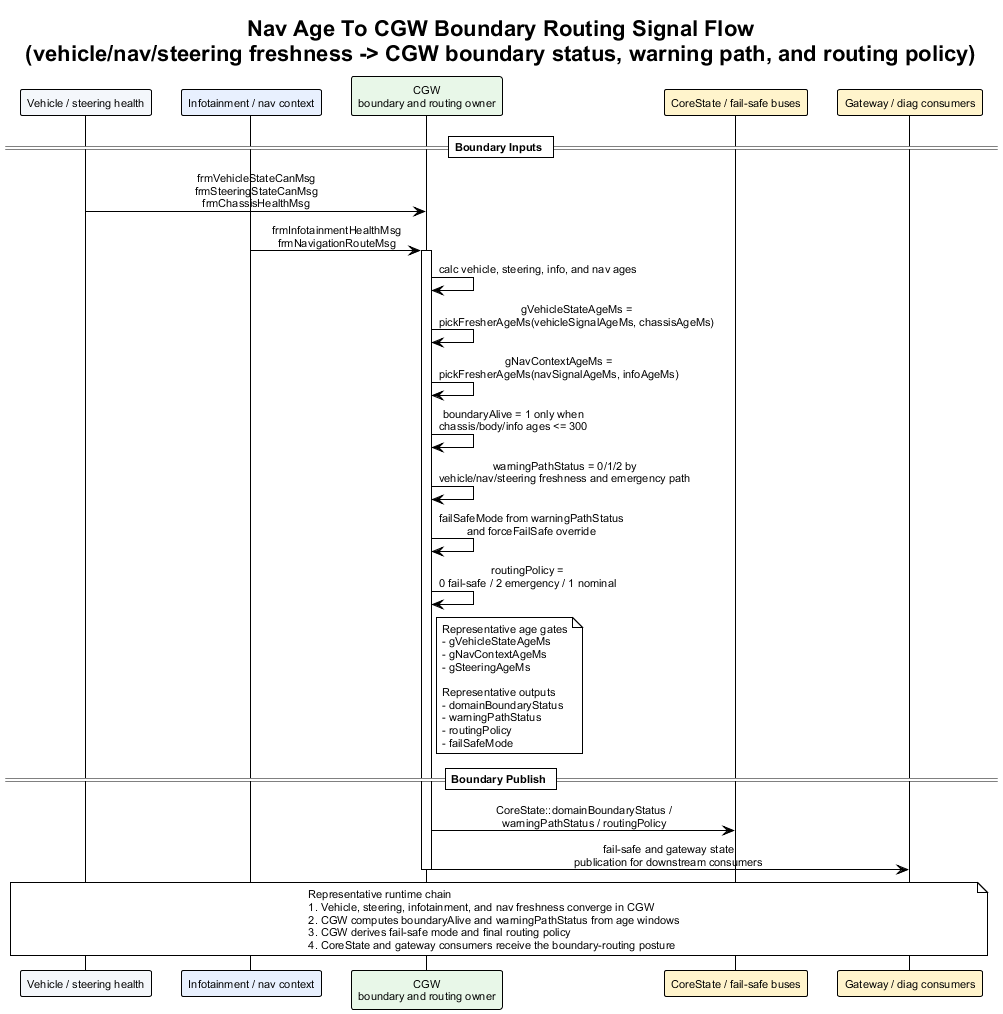

The diagram above was rendered by PlantUML. Its source (embedded in the PNG):
@startuml nav_age_to_cgw_boundary_routing_signal_flow
!theme plain
skinparam backgroundColor #FFFFFF
skinparam defaultFontName Arial
skinparam defaultFontSize 11
skinparam sequenceMessageAlign center
skinparam responseMessageBelowArrow true

title Nav Age To CGW Boundary Routing Signal Flow\n(vehicle/nav/steering freshness -> CGW boundary status, warning path, and routing policy)

participant "Vehicle / steering health" as Veh #F4F7FB
participant "Infotainment / nav context" as Nav #E8F0FE
participant "CGW\nboundary and routing owner" as CGW #E8F7E8
participant "CoreState / fail-safe buses" as CoreBus #FFF4CC
participant "Gateway / diag consumers" as Consumers #FFF4CC

== Boundary Inputs ==

Veh -> CGW : frmVehicleStateCanMsg\nfrmSteeringStateCanMsg\nfrmChassisHealthMsg
Nav -> CGW : frmInfotainmentHealthMsg\nfrmNavigationRouteMsg
activate CGW
CGW -> CGW : calc vehicle, steering, info, and nav ages
CGW -> CGW : gVehicleStateAgeMs =\npickFresherAgeMs(vehicleSignalAgeMs, chassisAgeMs)
CGW -> CGW : gNavContextAgeMs =\npickFresherAgeMs(navSignalAgeMs, infoAgeMs)
CGW -> CGW : boundaryAlive = 1 only when\nchassis/body/info ages <= 300
CGW -> CGW : warningPathStatus = 0/1/2 by\nvehicle/nav/steering freshness and emergency path
CGW -> CGW : failSafeMode from warningPathStatus\nand forceFailSafe override
CGW -> CGW : routingPolicy =\n0 fail-safe / 2 emergency / 1 nominal
note right of CGW
Representative age gates
- gVehicleStateAgeMs
- gNavContextAgeMs
- gSteeringAgeMs

Representative outputs
- domainBoundaryStatus
- warningPathStatus
- routingPolicy
- failSafeMode
end note

== Boundary Publish ==

CGW -> CoreBus : CoreState::domainBoundaryStatus /\nwarningPathStatus / routingPolicy
CGW -> Consumers : fail-safe and gateway state\npublication for downstream consumers
deactivate CGW

note over Veh, Consumers
Representative runtime chain
1. Vehicle, steering, infotainment, and nav freshness converge in CGW
2. CGW computes boundaryAlive and warningPathStatus from age windows
3. CGW derives fail-safe mode and final routing policy
4. CoreState and gateway consumers receive the boundary-routing posture
end note

@enduml